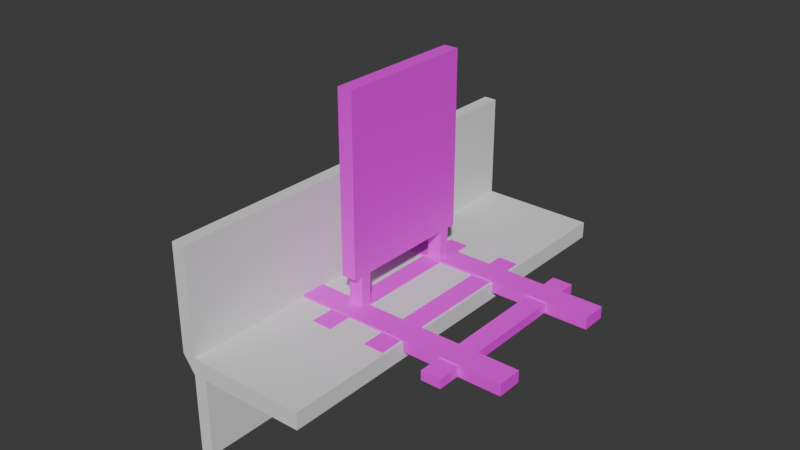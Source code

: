 # Source: subway.blend  (saved by Blender 4.3.34; exported with 4.5.12 LTS)
import bpy
from mathutils import Matrix  # noqa: F401  (used for matrix-valued properties, if any)

bpy.ops.wm.read_factory_settings(use_empty=True)
scene = bpy.context.scene
scene.name = 'Scene'

# ---- collections
col_collection = bpy.data.collections.new('Collection'); scene.collection.children.link(col_collection)

# ---- images (referenced by path relative to the original .blend; pixels are not part of the script)
import os
ASSET_DIR = os.environ.get("B2B_ASSET_DIR", "")  # directory of the original .blend (textures are referenced by path, not embedded)
HERE = os.path.dirname(os.path.abspath(__file__))  # packed textures are extracted next to this script under _unpacked/

def load_image(name, relpath, width, height, colorspace="sRGB"):
    """Load a texture the original file referenced (path relative to the .blend, or extracted next to this script)."""
    p = next((c for c in (os.path.join(HERE, relpath), os.path.join(ASSET_DIR, relpath)) if relpath and os.path.exists(c)), "")
    if p:
        img = bpy.data.images.load(p, check_existing=True)
        img.name = name
    else:  # same state as the original file: an image datablock whose file is absent (Cycles renders it pink)
        img = bpy.data.images.new(name, width, height)
        img.source = "FILE"
        img.filepath = "//" + (relpath or name)
    img.colorspace_settings.name = colorspace
    return img
img_metal_jpg = load_image('metal.jpg', 'metal.jpg', 1024, 1024, 'sRGB')
img_screen_jpg = load_image('screen.jpg', 'screen.jpg', 1024, 1024, 'sRGB')
img_train_tracks_jpg_001 = load_image('train_tracks.jpg.001', 'train_tracks.jpg', 1024, 1024, 'sRGB')

# ---- materials (node trees are filled in below, after node groups)
mat_material = bpy.data.materials.new('Material')
mat_material.alpha_threshold = 0.0
mat_material.roughness = 0.5
mat_material.line_color = (0.0, 0.0, 0.0, 1.0)
mat_material_001 = bpy.data.materials.new('Material.001')
mat_dark_tracks = bpy.data.materials.new('dark-tracks')

# ---- material node trees
mat_material.use_nodes = True; mat_material.node_tree.nodes.clear()
_N = mat_material.node_tree.nodes; _L = mat_material.node_tree.links
n0 = _N.new('ShaderNodeOutputMaterial'); n0.name = 'Material Output'; n0.location = (300, 300)
n1 = _N.new('ShaderNodeBsdfPrincipled'); n1.name = 'Principled BSDF'; n1.location = (10, 300)
n1.inputs[3].default_value = 1.45
n2 = _N.new('ShaderNodeTexImage'); n2.name = 'Image Texture'; n2.location = (-280, 278)
n2.image = img_metal_jpg
n2.interpolation = 'Closest'
_L.new(n1.outputs[0], n0.inputs[0])
_L.new(n2.outputs[0], n1.inputs[0])
n0.is_active_output = True
mat_material_001.use_nodes = True; mat_material_001.node_tree.nodes.clear()
_N = mat_material_001.node_tree.nodes; _L = mat_material_001.node_tree.links
n0 = _N.new('ShaderNodeBsdfPrincipled'); n0.name = 'Principled BSDF'; n0.location = (10, 300)
n1 = _N.new('ShaderNodeOutputMaterial'); n1.name = 'Material Output'; n1.location = (300, 300)
n2 = _N.new('ShaderNodeTexImage'); n2.name = 'Image Texture'; n2.location = (-280, 278)
n2.image = img_screen_jpg
n2.interpolation = 'Closest'
_L.new(n0.outputs[0], n1.inputs[0])
_L.new(n2.outputs[0], n0.inputs[0])
n1.is_active_output = True
mat_dark_tracks.use_nodes = True; mat_dark_tracks.node_tree.nodes.clear()
_N = mat_dark_tracks.node_tree.nodes; _L = mat_dark_tracks.node_tree.links
n0 = _N.new('ShaderNodeBsdfPrincipled'); n0.name = 'Principled BSDF'; n0.location = (10, 300)
n1 = _N.new('ShaderNodeOutputMaterial'); n1.name = 'Material Output'; n1.location = (300, 300)
n2 = _N.new('ShaderNodeTexImage'); n2.name = 'Image Texture'; n2.location = (-280, 278)
n2.image = img_train_tracks_jpg_001
n2.interpolation = 'Closest'
_L.new(n0.outputs[0], n1.inputs[0])
_L.new(n2.outputs[0], n0.inputs[0])
n1.is_active_output = True

# ---- world
world_world = bpy.data.worlds.new('World'); scene.world = world_world
world_world.use_nodes = True; world_world.node_tree.nodes.clear()
_N = world_world.node_tree.nodes; _L = world_world.node_tree.links
n0 = _N.new('ShaderNodeOutputWorld'); n0.name = 'World Output'; n0.location = (300, 300)
n1 = _N.new('ShaderNodeBackground'); n1.name = 'Background'; n1.location = (10, 300)
n1.inputs[0].default_value = (0.05088, 0.05088, 0.05088, 1.0)
_L.new(n1.outputs[0], n0.inputs[0])
n0.is_active_output = True
world_world.color = (0.05088, 0.05088, 0.05088)
world_world.sun_shadow_jitter_overblur = 0.0

# ---- meshes
me_cube = bpy.data.meshes.new('Cube')
me_cube.from_pydata([(0.1061, -1.0, 3.0), (0.1061, -1.0, 0.5052), (-0.1061, -1.0, 3.0), (-0.1061, -1.0, 0.5052), (-0.1061, 0.0, 0.5052), (0.1061, 0.0, 3.0), (-0.1061, 0.0, 3.0), (0.1061, 0.0, 0.5052), (-0.1061, -0.7197, 0.5052), (-0.1061, -0.8737, 0.5052), (0.1061, -0.7197, 3.0), (0.1061, -0.8737, 3.0), (-0.1061, -0.8737, 3.0), (-0.1061, -0.7197, 3.0), (0.1061, -0.8737, 0.5052), (0.1061, -0.7197, 0.5052), (-0.1061, -0.7197, -1.001), (-0.1061, -0.8737, -1.001), (0.1061, -0.8737, -1.001), (0.1061, -0.7197, -1.001), (-0.1061, -1.0, 2.896), (0.1061, -1.0, 2.896), (0.1061, 0.0, 2.896), (-0.1061, 0.0, 2.896), (-0.1061, -0.8737, 2.896), (-0.1061, -0.7197, 2.896), (0.1061, -0.7197, 2.896), (0.1061, -0.8737, 2.896), (0.1061, -1.0, 0.6012), (0.1061, 0.0, 0.6012), (-0.1061, 0.0, 0.6012), (-0.1061, -0.8737, 0.6012), (-0.1061, -0.7197, 0.6012), (0.1061, -0.7197, 0.6012), (0.1061, -0.8737, 0.6012), (-0.1061, -1.0, 0.6012), (0.1061, 1.0, 3.0), (0.1061, 1.0, 0.5052), (-0.1061, 1.0, 3.0), (-0.1061, 1.0, 0.5052), (-0.1061, 0.7197, 0.5052), (-0.1061, 0.8737, 0.5052), (0.1061, 0.7197, 3.0), (0.1061, 0.8737, 3.0), (-0.1061, 0.8737, 3.0), (-0.1061, 0.7197, 3.0), (0.1061, 0.8737, 0.5052), (0.1061, 0.7197, 0.5052), (-0.1061, 0.7197, -1.001), (-0.1061, 0.8737, -1.001), (0.1061, 0.8737, -1.001), (0.1061, 0.7197, -1.001), (-0.1061, 1.0, 2.896), (0.1061, 1.0, 2.896), (-0.1061, 0.8737, 2.896), (-0.1061, 0.7197, 2.896), (0.1061, 0.7197, 2.896), (0.1061, 0.8737, 2.896), (0.1061, 1.0, 0.6012), (-0.1061, 0.8737, 0.6012), (-0.1061, 0.7197, 0.6012), (0.1061, 0.7197, 0.6012), (0.1061, 0.8737, 0.6012), (-0.1061, 1.0, 0.6012)], [], [(11, 12, 2, 0), (21, 0, 2, 20), (9, 14, 1, 3), (27, 11, 0, 21), (25, 13, 6, 23), (20, 2, 12, 24), (24, 12, 13, 25), (22, 5, 10, 26), (26, 10, 11, 27), (4, 7, 15, 8), (14, 9, 17, 18), (5, 6, 13, 10), (10, 13, 12, 11), (16, 19, 18, 17), (15, 14, 18, 19), (9, 8, 16, 17), (8, 15, 19, 16), (31, 24, 25, 23, 30, 32), (35, 20, 24, 31), (34, 27, 21, 28), (28, 21, 20, 35), (1, 28, 35, 3), (14, 34, 28, 1), (8, 32, 30, 4), (3, 35, 31, 9), (9, 31, 32, 8), (7, 29, 33, 15), (15, 33, 34, 14), (26, 27, 34, 33, 29, 22), (43, 36, 38, 44), (53, 52, 38, 36), (41, 39, 37, 46), (57, 53, 36, 43), (55, 23, 6, 45), (52, 54, 44, 38), (54, 55, 45, 44), (22, 56, 42, 5), (56, 57, 43, 42), (4, 40, 47, 7), (46, 50, 49, 41), (5, 42, 45, 6), (42, 43, 44, 45), (48, 49, 50, 51), (47, 51, 50, 46), (41, 49, 48, 40), (40, 48, 51, 47), (59, 60, 30, 23, 55, 54), (63, 59, 54, 52), (62, 58, 53, 57), (58, 63, 52, 53), (37, 39, 63, 58), (46, 37, 58, 62), (40, 4, 30, 60), (39, 41, 59, 63), (41, 40, 60, 59), (7, 47, 61, 29), (47, 46, 62, 61), (56, 22, 29, 61, 62, 57)])
me_cube.polygons.foreach_set('material_index', [0, 0, 0, 0, 0, 0, 0, 0, 0, 0, 0, 0, 0, 0, 0, 0, 0, 0, 0, 0, 0, 0, 0, 0, 0, 0, 0, 0, 1, 0, 0, 0, 0, 0, 0, 0, 0, 0, 0, 0, 0, 0, 0, 0, 0, 0, 0, 0, 0, 0, 0, 0, 0, 0, 0, 0, 0, 1])
_uv = me_cube.uv_layers.new(name='UVMap')
_uv.uv.foreach_set('vector', [0.606, 0.408, 0.5529, 0.408, 0.5529, 0.3764, 0.606, 0.3764, 0.4999, 0.02604, 0.4999, 0.0, 0.5529, 0.0, 0.5529, 0.02604, 0.5845, 0.8593, 0.5845, 0.9124, 0.5529, 0.9124, 0.5529, 0.8593, 0.2184, 0.02604, 0.2184, 0.0, 0.2499, 0.0, 0.2499, 0.02604, 0.32, 0.02604, 0.32, 0.0, 0.4999, 0.0, 0.4999, 0.02604, 0.2499, 0.02604, 0.2499, 0.0, 0.2815, 0.0, 0.2815, 0.02604, 0.2815, 0.02604, 0.2815, 0.0, 0.32, 0.0, 0.32, 0.02604, 0.0, 0.02604, 0.0, 0.0, 0.1799, 0.0, 0.1799, 0.02604, 0.1799, 0.02604, 0.1799, 0.0, 0.2184, 0.0, 0.2184, 0.02604, 0.606, 0.8063, 0.5529, 0.8063, 0.5529, 0.6264, 0.606, 0.6264, 0.4999, 0.6236, 0.5529, 0.6236, 0.5529, 1.0, 0.4999, 1.0, 0.606, 0.6264, 0.5529, 0.6264, 0.5529, 0.4465, 0.606, 0.4465, 0.606, 0.4465, 0.5529, 0.4465, 0.5529, 0.408, 0.606, 0.408, 0.5914, 0.8063, 0.5914, 0.8593, 0.5529, 0.8593, 0.5529, 0.8063, 0.1799, 0.6236, 0.2184, 0.6236, 0.2184, 1.0, 0.1799, 1.0, 0.2815, 0.6236, 0.32, 0.6236, 0.32, 1.0, 0.2815, 1.0, 0.5529, 0.0, 0.606, 0.0, 0.606, 0.3764, 0.5529, 0.3764, 0.2815, 0.5996, 0.2815, 0.02604, 0.32, 0.02604, 0.4999, 0.02604, 0.4999, 0.5996, 0.32, 0.5996, 0.2499, 0.5996, 0.2499, 0.02604, 0.2815, 0.02604, 0.2815, 0.5996, 0.2184, 0.5996, 0.2184, 0.02604, 0.2499, 0.02604, 0.2499, 0.5996, 0.4999, 0.5996, 0.4999, 0.02604, 0.5529, 0.02604, 0.5529, 0.5996, 0.4999, 0.6236, 0.4999, 0.5996, 0.5529, 0.5996, 0.5529, 0.6236, 0.2184, 0.6236, 0.2184, 0.5996, 0.2499, 0.5996, 0.2499, 0.6236, 0.32, 0.6236, 0.32, 0.5996, 0.4999, 0.5996, 0.4999, 0.6236, 0.2499, 0.6236, 0.2499, 0.5996, 0.2815, 0.5996, 0.2815, 0.6236, 0.2815, 0.6236, 0.2815, 0.5996, 0.32, 0.5996, 0.32, 0.6236, 0.0, 0.6236, 0.0, 0.5996, 0.1799, 0.5996, 0.1799, 0.6236, 0.1799, 0.6236, 0.1799, 0.5996, 0.2184, 0.5996, 0.2184, 0.6236, 0.8887, 0.02043, 0.9527, 0.02043, 0.9527, 0.9743, 0.8887, 0.9743, 0.5895, 0.9743, 0.5895, 0.02043, 0.606, 0.408, 0.606, 0.3764, 0.5529, 0.3764, 0.5529, 0.408, 0.4999, 0.02604, 0.5529, 0.02604, 0.5529, 0.0, 0.4999, 0.0, 0.5845, 0.8593, 0.5529, 0.8593, 0.5529, 0.9124, 0.5845, 0.9124, 0.2184, 0.02604, 0.2499, 0.02604, 0.2499, 0.0, 0.2184, 0.0, 0.32, 0.02604, 0.4999, 0.02604, 0.4999, 0.0, 0.32, 0.0, 0.2499, 0.02604, 0.2815, 0.02604, 0.2815, 0.0, 0.2499, 0.0, 0.2815, 0.02604, 0.32, 0.02604, 0.32, 0.0, 0.2815, 0.0, 0.0, 0.02604, 0.1799, 0.02604, 0.1799, 0.0, 0.0, 0.0, 0.1799, 0.02604, 0.2184, 0.02604, 0.2184, 0.0, 0.1799, 0.0, 0.606, 0.8063, 0.606, 0.6264, 0.5529, 0.6264, 0.5529, 0.8063, 0.4999, 0.6236, 0.4999, 1.0, 0.5529, 1.0, 0.5529, 0.6236, 0.606, 0.6264, 0.606, 0.4465, 0.5529, 0.4465, 0.5529, 0.6264, 0.606, 0.4465, 0.606, 0.408, 0.5529, 0.408, 0.5529, 0.4465, 0.5914, 0.8063, 0.5529, 0.8063, 0.5529, 0.8593, 0.5914, 0.8593, 0.1799, 0.6236, 0.1799, 1.0, 0.2184, 1.0, 0.2184, 0.6236, 0.2815, 0.6236, 0.2815, 1.0, 0.32, 1.0, 0.32, 0.6236, 0.5529, 0.0, 0.5529, 0.3764, 0.606, 0.3764, 0.606, 0.0, 0.2815, 0.5996, 0.32, 0.5996, 0.4999, 0.5996, 0.4999, 0.02604, 0.32, 0.02604, 0.2815, 0.02604, 0.2499, 0.5996, 0.2815, 0.5996, 0.2815, 0.02604, 0.2499, 0.02604, 0.2184, 0.5996, 0.2499, 0.5996, 0.2499, 0.02604, 0.2184, 0.02604, 0.4999, 0.5996, 0.5529, 0.5996, 0.5529, 0.02604, 0.4999, 0.02604, 0.4999, 0.6236, 0.5529, 0.6236, 0.5529, 0.5996, 0.4999, 0.5996, 0.2184, 0.6236, 0.2499, 0.6236, 0.2499, 0.5996, 0.2184, 0.5996, 0.32, 0.6236, 0.4999, 0.6236, 0.4999, 0.5996, 0.32, 0.5996, 0.2499, 0.6236, 0.2815, 0.6236, 0.2815, 0.5996, 0.2499, 0.5996, 0.2815, 0.6236, 0.32, 0.6236, 0.32, 0.5996, 0.2815, 0.5996, 0.0, 0.6236, 0.1799, 0.6236, 0.1799, 0.5996, 0.0, 0.5996, 0.1799, 0.6236, 0.2184, 0.6236, 0.2184, 0.5996, 0.1799, 0.5996, 0.8887, 0.02043, 0.5895, 0.02043, 0.5895, 0.9743, 0.8887, 0.9743, 0.9527, 0.9743, 0.9527, 0.02043])
me_cube.materials.append(mat_material)
me_cube.materials.append(mat_material_001)
me_cube.use_mirror_vertex_groups = False
me_cube.update()
me_cube_001 = bpy.data.meshes.new('Cube.001')
me_cube_001.from_pydata([(-0.6725, -2.991, -0.1864), (-0.8459, -2.991, 0.0531), (-0.6725, 2.991, -0.1864), (-0.8459, 2.991, 0.0531), (1.0, -2.975, -0.1854), (1.0, -2.975, 0.05208), (1.0, 2.975, -0.1854), (1.0, 2.975, 0.05208), (-0.4879, 2.988, -0.1862), (-0.6566, 2.988, 0.05293), (-0.4879, -2.988, -0.1862), (-0.6566, -2.988, 0.05293), (-0.8452, -2.991, 1.548), (-0.8452, 2.991, 1.548), (-0.6559, 2.988, 1.548), (-0.6559, -2.988, 1.548), (-0.6725, -2.991, -1.294), (-0.6725, 2.991, -1.294), (-0.4879, 2.988, -1.294), (-0.4879, -2.988, -1.294)], [], [(0, 1, 3, 2), (8, 9, 7, 6), (6, 7, 5, 4), (10, 11, 1, 0), (8, 6, 4, 10), (11, 9, 14, 15), (7, 9, 11, 5), (10, 0, 16, 19), (4, 5, 11, 10), (2, 3, 9, 8), (14, 13, 12, 15), (3, 1, 12, 13), (9, 3, 13, 14), (1, 11, 15, 12), (17, 18, 19, 16), (8, 10, 19, 18), (2, 8, 18, 17), (0, 2, 17, 16)])
_uv = me_cube_001.uv_layers.new(name='UVMap')
_uv.uv.foreach_set('vector', [0.375, 0.0, 0.625, 0.0, 0.625, 0.25, 0.375, 0.25, 0.375, 0.2929, 0.625, 0.2929, 0.625, 0.5, 0.375, 0.5, 0.375, 0.5, 0.625, 0.5, 0.625, 0.75, 0.375, 0.75, 0.375, 0.9571, 0.625, 0.9571, 0.625, 1.0, 0.375, 1.0, 0.1679, 0.5, 0.375, 0.5, 0.375, 0.75, 0.1679, 0.75, 0.8321, 0.75, 0.8321, 0.5, 0.8321, 0.5, 0.8321, 0.75, 0.625, 0.5, 0.8321, 0.5, 0.8321, 0.75, 0.625, 0.75, 0.375, 0.9571, 0.375, 1.0, 0.375, 1.0, 0.375, 0.9571, 0.375, 0.75, 0.625, 0.75, 0.625, 0.9571, 0.375, 0.9571, 0.375, 0.25, 0.625, 0.25, 0.625, 0.2929, 0.375, 0.2929, 0.8321, 0.5, 0.875, 0.5, 0.875, 0.75, 0.8321, 0.75, 0.625, 0.25, 0.625, 0.0, 0.625, 0.0, 0.625, 0.25, 0.625, 0.2929, 0.625, 0.25, 0.625, 0.25, 0.625, 0.2929, 0.625, 1.0, 0.625, 0.9571, 0.625, 0.9571, 0.625, 1.0, 0.125, 0.5, 0.1679, 0.5, 0.1679, 0.75, 0.125, 0.75, 0.1679, 0.5, 0.1679, 0.75, 0.1679, 0.75, 0.1679, 0.5, 0.375, 0.25, 0.375, 0.2929, 0.375, 0.2929, 0.375, 0.25, 0.375, 0.0, 0.375, 0.25, 0.375, 0.25, 0.375, 0.0])
me_cube_001.update()
me_cube_002 = bpy.data.meshes.new('Cube.002')
me_cube_002.from_pydata([(-0.1553, -1.5, -0.06747), (-0.1553, -1.5, 0.06747), (-0.1553, 1.295, -0.06747), (-0.1553, 1.295, 0.06747), (0.1303, -1.5, -0.06747), (0.1303, -1.5, 0.06747), (0.1303, 1.295, -0.06747), (0.1303, 1.295, 0.06747), (0.6778, -1.489, -0.06747), (0.6778, -1.489, 0.06747), (0.6778, 1.305, -0.06747), (0.6778, 1.305, 0.06747), (0.9633, -1.489, -0.06747), (0.9633, -1.489, 0.06747), (0.9633, 1.305, -0.06747), (0.9633, 1.305, 0.06747), (1.549, -1.489, -0.06747), (1.549, -1.489, 0.06747), (1.549, 1.305, -0.06747), (1.549, 1.305, 0.06747), (1.835, -1.489, -0.06747), (1.835, -1.489, 0.06747), (1.835, 1.305, -0.06747), (1.835, 1.305, 0.06747), (-1.006, -1.5, -0.06747), (-1.006, -1.5, 0.06747), (-1.006, 1.295, -0.06747), (-1.006, 1.295, 0.06747), (-0.7202, -1.5, -0.06747), (-0.7202, -1.5, 0.06747), (-0.7202, 1.295, -0.06747), (-0.7202, 1.295, 0.06747), (-1.856, -1.493, -0.06747), (-1.856, -1.493, 0.06747), (-1.856, 1.302, -0.06747), (-1.856, 1.302, 0.06747), (-1.571, -1.493, -0.06747), (-1.571, -1.493, 0.06747), (-1.571, 1.302, -0.06747), (-1.571, 1.302, 0.06747), (-2.442, 1.038, -0.08467), (-2.442, 1.038, 0.08467), (2.437, 1.049, -0.08467), (2.437, 1.049, 0.08467), (-2.442, 0.6799, -0.08467), (-2.442, 0.6799, 0.08467), (2.437, 0.6903, -0.08467), (2.437, 0.6903, 0.08467), (-2.448, -0.7981, -0.08467), (-2.448, -0.7981, 0.08467), (2.431, -0.7876, -0.08467), (2.431, -0.7876, 0.08467), (-2.448, -1.156, -0.08467), (-2.448, -1.156, 0.08467), (2.431, -1.146, -0.08467), (2.431, -1.146, 0.08467)], [], [(0, 1, 3, 2), (2, 3, 7, 6), (6, 7, 5, 4), (4, 5, 1, 0), (2, 6, 4, 0), (7, 3, 1, 5), (8, 9, 11, 10), (10, 11, 15, 14), (14, 15, 13, 12), (12, 13, 9, 8), (10, 14, 12, 8), (15, 11, 9, 13), (16, 17, 19, 18), (18, 19, 23, 22), (22, 23, 21, 20), (20, 21, 17, 16), (18, 22, 20, 16), (23, 19, 17, 21), (24, 25, 27, 26), (26, 27, 31, 30), (30, 31, 29, 28), (28, 29, 25, 24), (26, 30, 28, 24), (31, 27, 25, 29), (32, 33, 35, 34), (34, 35, 39, 38), (38, 39, 37, 36), (36, 37, 33, 32), (34, 38, 36, 32), (39, 35, 33, 37), (40, 41, 43, 42), (42, 43, 47, 46), (46, 47, 45, 44), (44, 45, 41, 40), (42, 46, 44, 40), (47, 43, 41, 45), (48, 49, 51, 50), (50, 51, 55, 54), (54, 55, 53, 52), (52, 53, 49, 48), (50, 54, 52, 48), (55, 51, 49, 53)])
_uv = me_cube_002.uv_layers.new(name='UVMap')
_uv.uv.foreach_set('vector', [0.4896, 0.6754, 0.5024, 0.6755, 0.5037, 0.2719, 0.4909, 0.2718, 0.4813, 0.4865, 0.4813, 0.5135, 0.5187, 0.5135, 0.5187, 0.4865, 0.4973, 0.2862, 0.5088, 0.2864, 0.5061, 0.6486, 0.4946, 0.6484, 0.5187, 0.4865, 0.5187, 0.5135, 0.4813, 0.5135, 0.4813, 0.4865, 0.4813, 0.7752, 0.5187, 0.7752, 0.5187, 0.2177, 0.4813, 0.2177, 0.51, 0.6666, 0.4839, 0.6666, 0.4839, 0.2766, 0.51, 0.2766, 0.4878, 0.665, 0.5004, 0.6651, 0.5021, 0.2699, 0.4896, 0.2698, 0.6433, 0.578, 0.6433, 0.6049, 0.6807, 0.6049, 0.6807, 0.578, 0.4886, 0.2747, 0.5008, 0.2745, 0.5034, 0.6602, 0.4912, 0.6604, 0.6868, 0.4865, 0.6868, 0.5135, 0.6494, 0.5135, 0.6494, 0.4865, 0.5904, 0.7772, 0.6278, 0.7772, 0.6278, 0.2198, 0.5904, 0.2198, 0.6767, 0.6286, 0.6534, 0.6286, 0.6534, 0.2816, 0.6767, 0.2816, 0.4923, 0.6546, 0.504, 0.6544, 0.5017, 0.2834, 0.49, 0.2836, 0.6444, 0.4881, 0.6444, 0.515, 0.6818, 0.515, 0.6818, 0.4881, 0.4895, 0.272, 0.502, 0.2719, 0.5024, 0.666, 0.4899, 0.6661, 0.6808, 0.5579, 0.6808, 0.5848, 0.6434, 0.5848, 0.6434, 0.5579, 0.7045, 0.7772, 0.7418, 0.7772, 0.7418, 0.2198, 0.7045, 0.2198, 0.6782, 0.6743, 0.6521, 0.6743, 0.6521, 0.2856, 0.6782, 0.2856, 0.4909, 0.6739, 0.5037, 0.6738, 0.5024, 0.2672, 0.4896, 0.2673, 0.3099, 0.5935, 0.3099, 0.6204, 0.3473, 0.6204, 0.3473, 0.5935, 0.4906, 0.308, 0.5015, 0.3077, 0.5047, 0.6517, 0.4938, 0.652, 0.5162, 0.5656, 0.5162, 0.5925, 0.4788, 0.5925, 0.4788, 0.5656, 0.37, 0.7752, 0.4073, 0.7752, 0.4073, 0.2177, 0.37, 0.2177, 0.3401, 0.6638, 0.3151, 0.6638, 0.3151, 0.2919, 0.3401, 0.2919, 0.4955, 0.6722, 0.508, 0.6719, 0.5037, 0.2751, 0.4911, 0.2754, 0.3085, 0.4896, 0.3085, 0.5166, 0.3459, 0.5166, 0.3459, 0.4896, 0.4957, 0.296, 0.5073, 0.2962, 0.5055, 0.6606, 0.4939, 0.6604, 0.3469, 0.5346, 0.3469, 0.5615, 0.3095, 0.5615, 0.3095, 0.5346, 0.2586, 0.7765, 0.296, 0.7765, 0.296, 0.2191, 0.2586, 0.2191, 0.17, 0.6655, 0.1444, 0.6655, 0.1444, 0.2837, 0.17, 0.2837, 0.1645, 0.7575, 0.1645, 0.7913, 0.82, 0.7913, 0.82, 0.7575, 0.6077, 0.7373, 0.6077, 0.7711, 0.5608, 0.7711, 0.5608, 0.7373, 0.8362, 0.759, 0.8362, 0.7928, 0.1807, 0.7928, 0.1807, 0.759, 0.5289, 0.7466, 0.5289, 0.7804, 0.5758, 0.7804, 0.5758, 0.7466, 0.8291, 0.726, 0.8291, 0.6546, 0.1736, 0.6525, 0.1736, 0.724, 0.7886, 0.7322, 0.7886, 0.7959, 0.2044, 0.794, 0.2044, 0.7303, 0.1931, 0.7528, 0.1931, 0.7866, 0.8486, 0.7866, 0.8486, 0.7528, 0.4405, 0.7528, 0.4405, 0.7866, 0.3936, 0.7866, 0.3936, 0.7528, 0.8425, 0.7466, 0.8425, 0.7804, 0.1869, 0.7804, 0.1869, 0.7466, 0.2885, 0.7466, 0.2885, 0.7804, 0.3354, 0.7804, 0.3354, 0.7466, 0.8282, 0.3598, 0.8282, 0.2883, 0.1727, 0.2862, 0.1727, 0.3577, 0.78, 0.7327, 0.78, 0.7948, 0.2108, 0.793, 0.2108, 0.7309])
me_cube_002.materials.append(mat_dark_tracks)
me_cube_002.update()

# ---- objects
ob_screen_col = bpy.data.objects.new('screen-col', me_cube)
ob_bench_col = bpy.data.objects.new('bench-col', me_cube_001)
ob_empty = bpy.data.objects.new('Empty', None)
ob_tracks = bpy.data.objects.new('tracks', me_cube_002)

# ---- transforms, parenting, visibility, modifiers, constraints
ob_screen_col.location = (0.0, 0.0, 0.0)
ob_screen_col.lock_rotations_4d = False
ob_screen_col.empty_display_type = 'ARROWS'
ob_screen_col.lineart.crease_threshold = 0.0
ob_bench_col.location = (0.0, 0.0, 0.0)
ob_empty.location = (0.0, 0.0, -2.43)
ob_empty.rotation_euler = (0.0, 1.101e-07, 0.0)
ob_empty.empty_display_type = 'IMAGE'
ob_empty.empty_display_size = 5.0
ob_tracks.location = (0.0, 0.0, 0.0)

# ---- collection membership
col_collection.objects.link(ob_screen_col)
col_collection.objects.link(ob_bench_col)
col_collection.objects.link(ob_empty)
col_collection.objects.link(ob_tracks)

# ---- scene / render settings (as saved in the file)
scene.frame_start = 1; scene.frame_end = 250; scene.frame_set(1)
scene.render.engine = 'BLENDER_EEVEE_NEXT'
bpy.context.view_layer.update()

# ---- added for rendering (the .blend has no active camera and no usable light): camera, sun
cam_auto = bpy.data.cameras.new('AutoCamera')
cam_auto.lens = 50.0
cam_auto.sensor_width = 36.0
cam_auto.clip_end = 1000.0
ob_auto_camera = bpy.data.objects.new('AutoCamera', cam_auto)
scene.collection.objects.link(ob_auto_camera)
ob_auto_camera.location = (8.17122, -9.81213, 7.39423)
ob_auto_camera.rotation_euler = (1.09748, -7.21219e-08, 0.694738)
scene.camera = ob_auto_camera
light_auto_sun = bpy.data.lights.new('AutoSun', 'SUN')
light_auto_sun.energy = 3.0
light_auto_sun.angle = 0.0523599
ob_auto_sun = bpy.data.objects.new('AutoSun', light_auto_sun)
scene.collection.objects.link(ob_auto_sun)
ob_auto_sun.rotation_euler = (0.872665, 0.174533, 0.523599)
bpy.context.view_layer.update()
